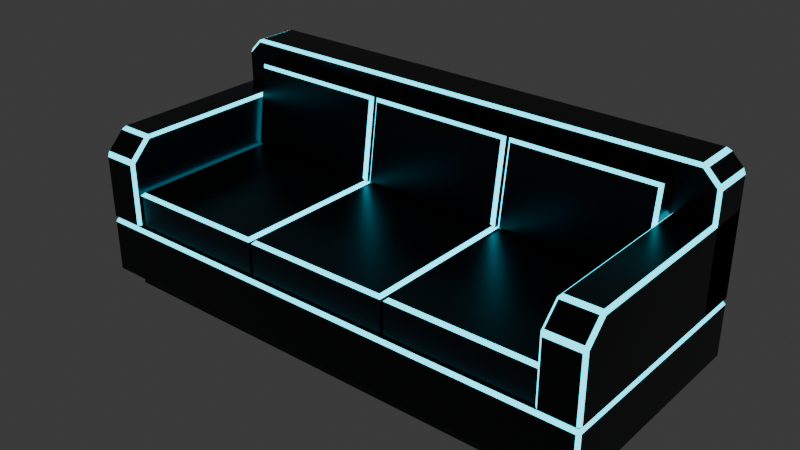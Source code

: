 # Source: neon-grid-couch.blend  (saved by Blender 5.2.45; exported with 4.5.12 LTS)
import bpy
from mathutils import Matrix  # noqa: F401  (used for matrix-valued properties, if any)

bpy.ops.wm.read_factory_settings(use_empty=True)
scene = bpy.context.scene
scene.name = 'Scene'

# ---- collections
col_collection = bpy.data.collections.new('Collection'); scene.collection.children.link(col_collection)

# ---- materials (node trees are filled in below, after node groups)
mat_neongrid_body = bpy.data.materials.new('NeonGrid_Body')
mat_neongrid_body.diffuse_color = (0.003347, 0.006049, 0.01444, 1.0)
mat_neongrid_glow = bpy.data.materials.new('NeonGrid_Glow')
mat_neongrid_glow.diffuse_color = (0.0, 0.7835, 1.0, 1.0)

# ---- material node trees
mat_neongrid_body.use_nodes = True; mat_neongrid_body.node_tree.nodes.clear()
_N = mat_neongrid_body.node_tree.nodes; _L = mat_neongrid_body.node_tree.links
n0 = _N.new('ShaderNodeOutputMaterial'); n0.name = 'Material Output'; n0.location = (0, 0)
n1 = _N.new('ShaderNodeBsdfPrincipled'); n1.name = 'Principled BSDF'; n1.location = (-300, 0)
n1.inputs[0].default_value = (0.003347, 0.006049, 0.01444, 1.0)
n1.inputs[1].default_value = 0.3
n1.inputs[2].default_value = 0.35
n1.inputs[10].default_value = 0.005
_L.new(n1.outputs[0], n0.inputs[0])
n0.is_active_output = True
mat_neongrid_glow.use_nodes = True; mat_neongrid_glow.node_tree.nodes.clear()
_N = mat_neongrid_glow.node_tree.nodes; _L = mat_neongrid_glow.node_tree.links
n0 = _N.new('ShaderNodeOutputMaterial'); n0.name = 'Material Output'; n0.location = (0, 0)
n1 = _N.new('ShaderNodeBsdfPrincipled'); n1.name = 'Principled BSDF'; n1.location = (-300, 0)
n1.inputs[0].default_value = (0.0, 0.7835, 1.0, 1.0)
n1.inputs[2].default_value = 0.4
n1.inputs[10].default_value = 0.005
n1.inputs[27].default_value = (0.0, 0.7835, 1.0, 1.0)
n1.inputs[28].default_value = 3.0
_L.new(n1.outputs[0], n0.inputs[0])
n0.is_active_output = True

# ---- world
world_world = bpy.data.worlds.new('World'); scene.world = world_world
world_world.use_nodes = True; world_world.node_tree.nodes.clear()
_N = world_world.node_tree.nodes; _L = world_world.node_tree.links
n0 = _N.new('ShaderNodeOutputWorld'); n0.name = 'World Output'; n0.location = (200, 100)
n1 = _N.new('ShaderNodeBackground'); n1.name = 'Background'; n1.location = (-200, 100)
n1.inputs[0].default_value = (0.05088, 0.05088, 0.05088, 1.0)
_L.new(n1.outputs[0], n0.inputs[0])
n0.is_active_output = True
world_world.color = (0.05088, 0.05088, 0.05088)
world_world.sun_shadow_jitter_overblur = 0.0

# ---- meshes
me_neongridcouch = bpy.data.meshes.new('NeonGridCouch')
me_neongridcouch.from_pydata([(-0.94, -0.39, 0.0), (0.94, -0.39, 0.0), (0.94, 0.39, 0.0), (-0.94, 0.39, 0.0), (-0.94, -0.39, 0.06), (0.94, -0.39, 0.06), (0.94, 0.39, 0.06), (-0.94, 0.39, 0.06), (-0.86, -0.394, 0.0225), (0.86, -0.394, 0.0225), (0.86, -0.39, 0.0225), (-0.86, -0.39, 0.0225), (-0.86, -0.394, 0.0375), (0.86, -0.394, 0.0375), (0.86, -0.39, 0.0375), (-0.86, -0.39, 0.0375), (-1.0, -0.438, 0.072), (-0.988, -0.438, 0.06), (-0.988, -0.45, 0.072), (1.0, -0.438, 0.072), (0.988, -0.45, 0.072), (0.988, -0.438, 0.06), (0.988, 0.45, 0.072), (1.0, 0.438, 0.072), (0.988, 0.438, 0.06), (-1.0, 0.438, 0.072), (-0.988, 0.45, 0.072), (-0.988, 0.438, 0.06), (-1.0, -0.438, 0.268), (-0.988, -0.45, 0.268), (-0.988, -0.438, 0.28), (0.988, -0.45, 0.268), (1.0, -0.438, 0.268), (0.988, -0.438, 0.28), (1.0, 0.438, 0.268), (0.988, 0.45, 0.268), (0.988, 0.438, 0.28), (-1.0, 0.438, 0.268), (-0.988, 0.438, 0.28), (-0.988, 0.45, 0.268), (-0.988, -0.45, 0.292), (-1.0, -0.438, 0.292), (-0.988, -0.438, 0.28), (-0.988, 0.45, 0.292), (-0.988, 0.438, 0.28), (-1.0, 0.438, 0.292), (-0.988, 0.438, 0.62), (-0.988, 0.45, 0.608), (-1.0, 0.438, 0.608), (-0.988, -0.3785, 0.6115), (-0.988, -0.358, 0.62), (-1.0, -0.365, 0.608), (-0.988, -0.45, 0.528), (-0.988, -0.4415, 0.5485), (-1.0, -0.438, 0.535), (-0.862, -0.45, 0.292), (-0.862, -0.438, 0.28), (-0.85, -0.438, 0.292), (-0.862, 0.438, 0.28), (-0.862, 0.45, 0.292), (-0.85, 0.438, 0.292), (-0.862, 0.45, 0.608), (-0.862, 0.438, 0.62), (-0.85, 0.438, 0.608), (-0.862, -0.358, 0.62), (-0.862, -0.3785, 0.6115), (-0.85, -0.365, 0.608), (-0.862, -0.45, 0.528), (-0.85, -0.438, 0.535), (-0.862, -0.4415, 0.5485), (0.862, -0.45, 0.292), (0.85, -0.438, 0.292), (0.862, -0.438, 0.28), (0.862, 0.45, 0.292), (0.862, 0.438, 0.28), (0.85, 0.438, 0.292), (0.862, 0.438, 0.62), (0.862, 0.45, 0.608), (0.85, 0.438, 0.608), (0.862, -0.3785, 0.6115), (0.862, -0.358, 0.62), (0.85, -0.365, 0.608), (0.862, -0.45, 0.528), (0.862, -0.4415, 0.5485), (0.85, -0.438, 0.535), (0.988, -0.45, 0.292), (0.988, -0.438, 0.28), (1.0, -0.438, 0.292), (0.988, 0.438, 0.28), (0.988, 0.45, 0.292), (1.0, 0.438, 0.292), (0.988, 0.45, 0.608), (0.988, 0.438, 0.62), (1.0, 0.438, 0.608), (0.988, -0.358, 0.62), (0.988, -0.3785, 0.6115), (1.0, -0.365, 0.608), (0.988, -0.45, 0.528), (1.0, -0.438, 0.535), (0.988, -0.4415, 0.5485), (-1.0, 0.282, 0.292), (-0.988, 0.282, 0.28), (-0.988, 0.27, 0.292), (1.0, 0.282, 0.292), (0.988, 0.27, 0.292), (0.988, 0.282, 0.28), (0.9915, 0.282, 0.7485), (0.988, 0.27, 0.735), (1.0, 0.282, 0.728), (0.928, 0.282, 0.8), (0.935, 0.27, 0.788), (0.9485, 0.282, 0.7915), (-0.9485, 0.282, 0.7915), (-0.935, 0.27, 0.788), (-0.928, 0.282, 0.8), (-1.0, 0.282, 0.728), (-0.988, 0.27, 0.735), (-0.9915, 0.282, 0.7485), (-1.0, 0.438, 0.292), (-0.988, 0.45, 0.292), (-0.988, 0.438, 0.28), (0.988, 0.438, 0.28), (0.988, 0.45, 0.292), (1.0, 0.438, 0.292), (1.0, 0.438, 0.728), (0.988, 0.45, 0.735), (0.9915, 0.438, 0.7485), (0.9485, 0.438, 0.7915), (0.935, 0.45, 0.788), (0.928, 0.438, 0.8), (-0.928, 0.438, 0.8), (-0.935, 0.45, 0.788), (-0.9485, 0.438, 0.7915), (-1.0, 0.438, 0.728), (-0.9915, 0.438, 0.7485), (-0.988, 0.45, 0.735), (-0.85, -0.43, 0.28), (-0.2913, -0.43, 0.28), (-0.2913, 0.27, 0.28), (-0.85, 0.27, 0.28), (-0.85, -0.43, 0.408), (-0.838, -0.418, 0.42), (-0.2913, -0.43, 0.408), (-0.3033, -0.418, 0.42), (-0.2913, 0.27, 0.408), (-0.3033, 0.258, 0.42), (-0.838, 0.258, 0.42), (-0.85, 0.27, 0.408), (-0.85, 0.2688, 0.4033), (-0.2913, 0.2688, 0.4033), (-0.2913, 0.3134, 0.7202), (-0.85, 0.3134, 0.7202), (-0.85, 0.1619, 0.4183), (-0.838, 0.1517, 0.4319), (-0.3033, 0.1517, 0.4319), (-0.2913, 0.1619, 0.4183), (-0.3033, 0.1929, 0.725), (-0.2913, 0.2064, 0.7352), (-0.838, 0.1929, 0.725), (-0.85, 0.2064, 0.7352), (-0.2793, -0.43, 0.28), (0.2793, -0.43, 0.28), (0.2793, 0.27, 0.28), (-0.2793, 0.27, 0.28), (-0.2793, -0.43, 0.408), (-0.2673, -0.418, 0.42), (0.2793, -0.43, 0.408), (0.2673, -0.418, 0.42), (0.2793, 0.27, 0.408), (0.2673, 0.258, 0.42), (-0.2673, 0.258, 0.42), (-0.2793, 0.27, 0.408), (-0.2793, 0.2688, 0.4033), (0.2793, 0.2688, 0.4033), (0.2793, 0.3134, 0.7202), (-0.2793, 0.3134, 0.7202), (-0.2793, 0.1619, 0.4183), (-0.2673, 0.1517, 0.4319), (0.2673, 0.1517, 0.4319), (0.2793, 0.1619, 0.4183), (0.2673, 0.1929, 0.725), (0.2793, 0.2064, 0.7352), (-0.2673, 0.1929, 0.725), (-0.2793, 0.2064, 0.7352), (0.2913, -0.43, 0.28), (0.85, -0.43, 0.28), (0.85, 0.27, 0.28), (0.2913, 0.27, 0.28), (0.2913, -0.43, 0.408), (0.3033, -0.418, 0.42), (0.85, -0.43, 0.408), (0.838, -0.418, 0.42), (0.85, 0.27, 0.408), (0.838, 0.258, 0.42), (0.3033, 0.258, 0.42), (0.2913, 0.27, 0.408), (0.2913, 0.2688, 0.4033), (0.85, 0.2688, 0.4033), (0.85, 0.3134, 0.7202), (0.2913, 0.3134, 0.7202), (0.2913, 0.1619, 0.4183), (0.3033, 0.1517, 0.4319), (0.838, 0.1517, 0.4319), (0.85, 0.1619, 0.4183), (0.838, 0.1929, 0.725), (0.85, 0.2064, 0.7352), (0.3033, 0.1929, 0.725), (0.2913, 0.2064, 0.7352)], [], [(3, 2, 1, 0), (4, 5, 6, 7), (0, 1, 5, 4), (1, 2, 6, 5), (2, 3, 7, 6), (3, 0, 4, 7), (11, 10, 9, 8), (12, 13, 14, 15), (8, 9, 13, 12), (9, 10, 14, 13), (10, 11, 15, 14), (11, 8, 12, 15), (16, 17, 18), (19, 20, 21), (22, 23, 24), (25, 26, 27), (28, 29, 30), (31, 32, 33), (34, 35, 36), (37, 38, 39), (16, 25, 27, 17), (26, 22, 24, 27), (23, 19, 21, 24), (20, 18, 17, 21), (37, 28, 30, 38), (29, 31, 33, 30), (32, 34, 36, 33), (35, 39, 38, 36), (28, 16, 18, 29), (19, 32, 31, 20), (22, 35, 34, 23), (25, 37, 39, 26), (25, 16, 28, 37), (27, 24, 21, 17), (18, 20, 31, 29), (19, 23, 34, 32), (22, 26, 39, 35), (30, 33, 36, 38), (40, 41, 42), (43, 44, 45), (46, 47, 48), (49, 50, 51), (52, 53, 54), (55, 56, 57), (58, 59, 60), (61, 62, 63), (64, 65, 66), (67, 68, 69), (40, 52, 54, 41), (53, 49, 51, 54), (50, 46, 48, 51), (47, 43, 45, 48), (44, 42, 41, 45), (67, 55, 57, 68), (56, 58, 60, 57), (59, 61, 63, 60), (62, 64, 66, 63), (65, 69, 68, 66), (55, 40, 42, 56), (43, 59, 58, 44), (46, 62, 61, 47), (49, 65, 64, 50), (52, 67, 69, 53), (52, 40, 55, 67), (54, 51, 48, 45, 41), (42, 44, 58, 56), (43, 47, 61, 59), (46, 50, 64, 62), (49, 53, 69, 65), (57, 60, 63, 66, 68), (70, 71, 72), (73, 74, 75), (76, 77, 78), (79, 80, 81), (82, 83, 84), (85, 86, 87), (88, 89, 90), (91, 92, 93), (94, 95, 96), (97, 98, 99), (70, 82, 84, 71), (83, 79, 81, 84), (80, 76, 78, 81), (77, 73, 75, 78), (74, 72, 71, 75), (97, 85, 87, 98), (86, 88, 90, 87), (89, 91, 93, 90), (92, 94, 96, 93), (95, 99, 98, 96), (85, 70, 72, 86), (73, 89, 88, 74), (76, 92, 91, 77), (79, 95, 94, 80), (82, 97, 99, 83), (82, 70, 85, 97), (84, 81, 78, 75, 71), (72, 74, 88, 86), (73, 77, 91, 89), (76, 80, 94, 92), (79, 83, 99, 95), (87, 90, 93, 96, 98), (100, 101, 102), (103, 104, 105), (106, 107, 108), (109, 110, 111), (112, 113, 114), (115, 116, 117), (118, 119, 120), (121, 122, 123), (124, 125, 126), (127, 128, 129), (130, 131, 132), (133, 134, 135), (102, 116, 115, 100), (116, 113, 112, 117), (113, 110, 109, 114), (110, 107, 106, 111), (107, 104, 103, 108), (104, 102, 101, 105), (135, 119, 118, 133), (119, 122, 121, 120), (122, 125, 124, 123), (125, 128, 127, 126), (128, 131, 130, 129), (131, 135, 134, 132), (120, 101, 100, 118), (105, 121, 123, 103), (108, 124, 126, 106), (111, 127, 129, 109), (114, 130, 132, 112), (117, 134, 133, 115), (115, 133, 118, 100), (116, 102, 104, 107, 110, 113), (101, 120, 121, 105), (103, 123, 124, 108), (106, 126, 127, 111), (109, 129, 130, 114), (112, 132, 134, 117), (119, 135, 131, 128, 125, 122), (139, 138, 137, 136), (147, 140, 141, 146), (140, 142, 143, 141), (142, 144, 145, 143), (144, 147, 146, 145), (139, 136, 140, 147), (141, 143, 145, 146), (136, 137, 142, 140), (137, 138, 144, 142), (138, 139, 147, 144), (148, 151, 150, 149), (153, 158, 159, 152), (158, 156, 157, 159), (156, 154, 155, 157), (154, 153, 152, 155), (159, 151, 148, 152), (158, 153, 154, 156), (152, 148, 149, 155), (155, 149, 150, 157), (157, 150, 151, 159), (163, 162, 161, 160), (171, 164, 165, 170), (164, 166, 167, 165), (166, 168, 169, 167), (168, 171, 170, 169), (163, 160, 164, 171), (165, 167, 169, 170), (160, 161, 166, 164), (161, 162, 168, 166), (162, 163, 171, 168), (172, 175, 174, 173), (177, 182, 183, 176), (182, 180, 181, 183), (180, 178, 179, 181), (178, 177, 176, 179), (183, 175, 172, 176), (182, 177, 178, 180), (176, 172, 173, 179), (179, 173, 174, 181), (181, 174, 175, 183), (187, 186, 185, 184), (195, 188, 189, 194), (188, 190, 191, 189), (190, 192, 193, 191), (192, 195, 194, 193), (187, 184, 188, 195), (189, 191, 193, 194), (184, 185, 190, 188), (185, 186, 192, 190), (186, 187, 195, 192), (196, 199, 198, 197), (201, 206, 207, 200), (206, 204, 205, 207), (204, 202, 203, 205), (202, 201, 200, 203), (207, 199, 196, 200), (206, 201, 202, 204), (200, 196, 197, 203), (203, 197, 198, 205), (205, 198, 199, 207)])
me_neongridcouch.polygons.foreach_set('material_index', [0, 0, 0, 0, 0, 0, 1, 1, 1, 1, 1, 1, 0, 0, 0, 0, 1, 1, 1, 1, 0, 0, 0, 0, 1, 1, 1, 1, 1, 1, 1, 1, 0, 0, 0, 0, 0, 0, 0, 0, 1, 1, 1, 0, 0, 1, 1, 1, 1, 1, 1, 1, 0, 1, 0, 1, 1, 1, 0, 0, 1, 1, 1, 0, 0, 0, 0, 0, 0, 0, 0, 0, 1, 1, 1, 0, 0, 1, 1, 1, 1, 1, 1, 1, 0, 1, 0, 1, 1, 1, 0, 0, 1, 1, 1, 0, 0, 0, 0, 0, 0, 0, 0, 0, 1, 1, 1, 1, 0, 0, 1, 1, 1, 1, 1, 1, 1, 1, 1, 0, 1, 0, 1, 1, 1, 1, 0, 0, 1, 1, 1, 1, 0, 0, 0, 0, 0, 0, 0, 0, 0, 1, 1, 1, 1, 0, 0, 0, 0, 0, 0, 1, 1, 1, 0, 0, 0, 0, 0, 0, 0, 1, 1, 1, 1, 0, 0, 0, 0, 0, 0, 1, 1, 1, 0, 0, 0, 0, 0, 0, 0, 1, 1, 1, 1, 0, 0, 0, 0, 0, 0, 1, 1, 1, 0, 0, 0, 0, 0, 0])
me_neongridcouch.materials.append(mat_neongrid_body)
me_neongridcouch.materials.append(mat_neongrid_glow)
me_neongridcouch.update()

# ---- objects
ob_neongridcouch = bpy.data.objects.new('NeonGridCouch', me_neongridcouch)

# ---- transforms, parenting, visibility, modifiers, constraints
ob_neongridcouch.location = (0.0, 0.0, 0.0)

# ---- collection membership
col_collection.objects.link(ob_neongridcouch)

# ---- scene / render settings (as saved in the file)
scene.frame_start = 1; scene.frame_end = 250; scene.frame_set(1)
scene.render.engine = 'BLENDER_EEVEE_NEXT'
scene.render.bake_bias = 0.0
scene.render.bake_samples = 0
scene.render.compositor_device = 'GPU'
scene.eevee.use_volume_custom_range = False
scene.eevee.fast_gi_thickness_near = 0.1
scene.eevee.fast_gi_thickness_far = 0.0
scene.eevee.ray_tracing_options.screen_trace_thickness = 0.1
bpy.context.view_layer.update()

# ---- added for rendering (the .blend has no active camera): camera
cam_auto = bpy.data.cameras.new('AutoCamera')
cam_auto.lens = 50.0
cam_auto.sensor_width = 36.0
cam_auto.clip_end = 1000.0
ob_auto_camera = bpy.data.objects.new('AutoCamera', cam_auto)
scene.collection.objects.link(ob_auto_camera)
ob_auto_camera.location = (2.15996, -2.59195, 2.12797)
ob_auto_camera.rotation_euler = (1.09748, -7.21219e-08, 0.694738)
scene.camera = ob_auto_camera
bpy.context.view_layer.update()
